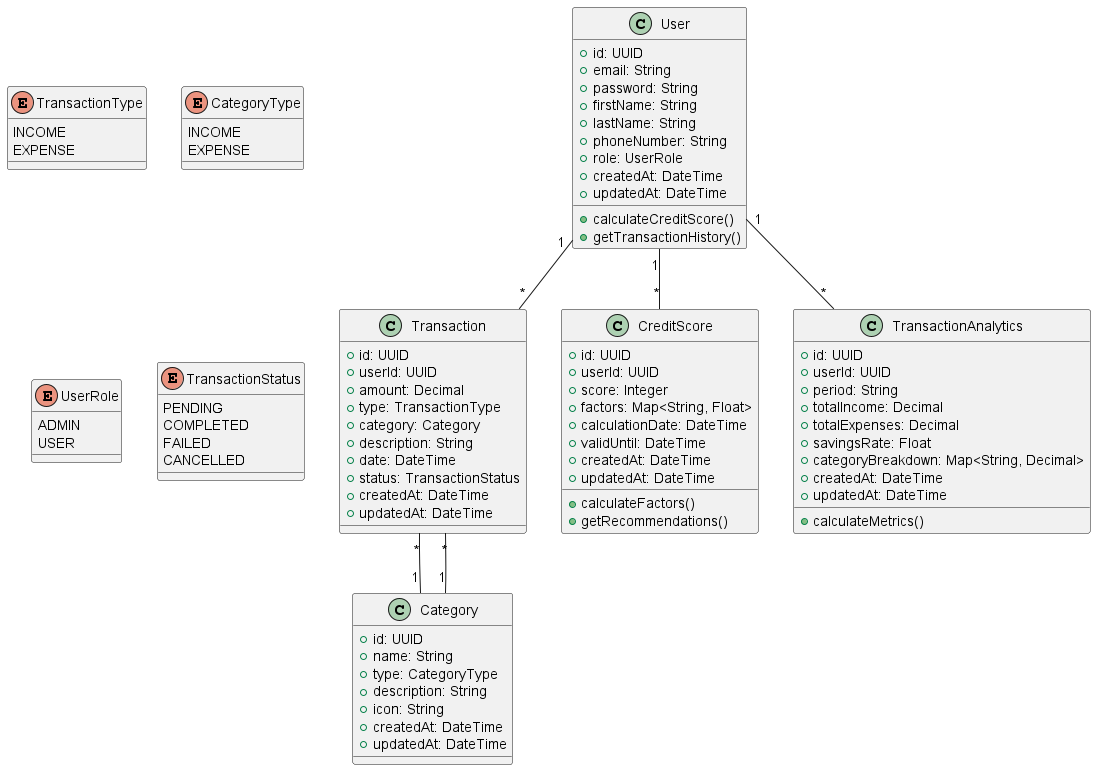

The diagram above was rendered by PlantUML. Its source (embedded in the PNG):
@startuml Credit Score System Class Diagram

' Core Entities
class User {
    +id: UUID
    +email: String
    +password: String
    +firstName: String
    +lastName: String
    +phoneNumber: String
    +role: UserRole
    +createdAt: DateTime
    +updatedAt: DateTime
    +calculateCreditScore()
    +getTransactionHistory()
}

class Transaction {
    +id: UUID
    +userId: UUID
    +amount: Decimal
    +type: TransactionType
    +category: Category
    +description: String
    +date: DateTime
    +status: TransactionStatus
    +createdAt: DateTime
    +updatedAt: DateTime
}

class Category {
    +id: UUID
    +name: String
    +type: CategoryType
    +description: String
    +icon: String
    +createdAt: DateTime
    +updatedAt: DateTime
}

class CreditScore {
    +id: UUID
    +userId: UUID
    +score: Integer
    +factors: Map<String, Float>
    +calculationDate: DateTime
    +validUntil: DateTime
    +createdAt: DateTime
    +updatedAt: DateTime
    +calculateFactors()
    +getRecommendations()
}

class TransactionAnalytics {
    +id: UUID
    +userId: UUID
    +period: String
    +totalIncome: Decimal
    +totalExpenses: Decimal
    +savingsRate: Float
    +categoryBreakdown: Map<String, Decimal>
    +createdAt: DateTime
    +updatedAt: DateTime
    +calculateMetrics()
}

enum TransactionType {
    INCOME
    EXPENSE
}

enum CategoryType {
    INCOME
    EXPENSE
}

enum UserRole {
    ADMIN
    USER
}

enum TransactionStatus {
    PENDING
    COMPLETED
    FAILED
    CANCELLED
}

' Relationships
User "1" -- "*" Transaction
User "1" -- "*" CreditScore
User "1" -- "*" TransactionAnalytics
Transaction "*" -- "1" Category
Category "1" -- "*" Transaction

@enduml